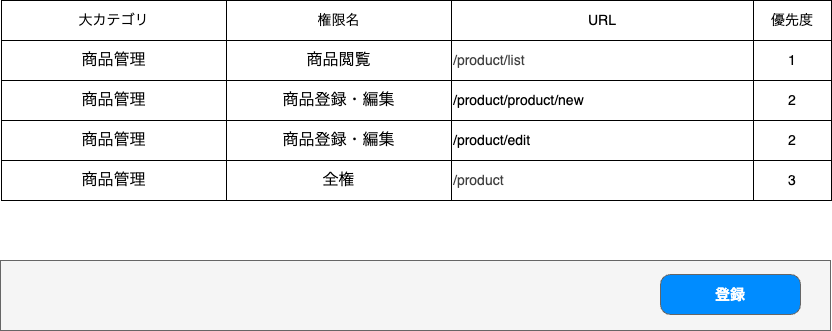

The diagram above was exported from draw.io. Its source (the exported page's mxGraphModel, read from the mxfile embedded in the PNG):
<mxGraphModel dx="618" dy="528" grid="1" gridSize="10" guides="0" tooltips="1" connect="0" arrows="0" fold="1" page="1" pageScale="1" pageWidth="827" pageHeight="1169" background="#FFFFFF" math="0" shadow="0">
  <root>
    <mxCell id="0" />
    <mxCell id="1" parent="0" />
    <mxCell id="727" value="" style="rounded=0;whiteSpace=wrap;html=1;fillColor=#f5f5f5;fontColor=#333333;strokeColor=#666666;" parent="1" vertex="1">
      <mxGeometry y="360" width="830" height="70" as="geometry" />
    </mxCell>
    <mxCell id="561" value="" style="shape=table;startSize=0;container=1;collapsible=0;childLayout=tableLayout;fontSize=16;" parent="1" vertex="1">
      <mxGeometry x="1" y="100" width="830" height="200" as="geometry" />
    </mxCell>
    <mxCell id="562" value="" style="shape=tableRow;horizontal=0;startSize=0;swimlaneHead=0;swimlaneBody=0;strokeColor=inherit;top=0;left=0;bottom=0;right=0;collapsible=0;dropTarget=0;fillColor=none;points=[[0,0.5],[1,0.5]];portConstraint=eastwest;fontSize=16;" parent="561" vertex="1">
      <mxGeometry width="830" height="40" as="geometry" />
    </mxCell>
    <mxCell id="736" value="&lt;span style=&quot;font-size: 14px;&quot;&gt;大カテゴリ&lt;/span&gt;" style="shape=partialRectangle;html=1;whiteSpace=wrap;connectable=0;strokeColor=inherit;overflow=hidden;fillColor=none;top=0;left=0;bottom=0;right=0;pointerEvents=1;fontSize=16;" parent="562" vertex="1">
      <mxGeometry width="225" height="40" as="geometry">
        <mxRectangle width="225" height="40" as="alternateBounds" />
      </mxGeometry>
    </mxCell>
    <mxCell id="564" value="&lt;span style=&quot;font-size: 14px;&quot;&gt;権限名&lt;/span&gt;" style="shape=partialRectangle;html=1;whiteSpace=wrap;connectable=0;strokeColor=inherit;overflow=hidden;fillColor=none;top=0;left=0;bottom=0;right=0;pointerEvents=1;fontSize=16;" parent="562" vertex="1">
      <mxGeometry x="225" width="225" height="40" as="geometry">
        <mxRectangle width="225" height="40" as="alternateBounds" />
      </mxGeometry>
    </mxCell>
    <mxCell id="632" value="&lt;span style=&quot;font-size: 14px;&quot;&gt;URL&lt;/span&gt;" style="shape=partialRectangle;html=1;whiteSpace=wrap;connectable=0;strokeColor=inherit;overflow=hidden;fillColor=none;top=0;left=0;bottom=0;right=0;pointerEvents=1;fontSize=16;" parent="562" vertex="1">
      <mxGeometry x="450" width="302" height="40" as="geometry">
        <mxRectangle width="302" height="40" as="alternateBounds" />
      </mxGeometry>
    </mxCell>
    <mxCell id="628" value="&lt;span style=&quot;font-size: 14px;&quot;&gt;優先度&lt;/span&gt;" style="shape=partialRectangle;html=1;whiteSpace=wrap;connectable=0;strokeColor=inherit;overflow=hidden;fillColor=none;top=0;left=0;bottom=0;right=0;pointerEvents=1;fontSize=16;" parent="562" vertex="1">
      <mxGeometry x="752" width="78" height="40" as="geometry">
        <mxRectangle width="78" height="40" as="alternateBounds" />
      </mxGeometry>
    </mxCell>
    <mxCell id="566" value="" style="shape=tableRow;horizontal=0;startSize=0;swimlaneHead=0;swimlaneBody=0;strokeColor=inherit;top=0;left=0;bottom=0;right=0;collapsible=0;dropTarget=0;fillColor=none;points=[[0,0.5],[1,0.5]];portConstraint=eastwest;fontSize=16;" parent="561" vertex="1">
      <mxGeometry y="40" width="830" height="40" as="geometry" />
    </mxCell>
    <mxCell id="737" value="&lt;span style=&quot;color: rgb(0, 0, 0);&quot;&gt;商品管理&lt;/span&gt;" style="shape=partialRectangle;html=1;whiteSpace=wrap;connectable=0;strokeColor=inherit;overflow=hidden;fillColor=none;top=0;left=0;bottom=0;right=0;pointerEvents=1;fontSize=16;" parent="566" vertex="1">
      <mxGeometry width="225" height="40" as="geometry">
        <mxRectangle width="225" height="40" as="alternateBounds" />
      </mxGeometry>
    </mxCell>
    <mxCell id="568" value="商品閲覧" style="shape=partialRectangle;html=1;whiteSpace=wrap;connectable=0;strokeColor=inherit;overflow=hidden;fillColor=none;top=0;left=0;bottom=0;right=0;pointerEvents=1;fontSize=16;" parent="566" vertex="1">
      <mxGeometry x="225" width="225" height="40" as="geometry">
        <mxRectangle width="225" height="40" as="alternateBounds" />
      </mxGeometry>
    </mxCell>
    <mxCell id="633" value="&lt;span style=&quot;color: rgb(63, 63, 63); font-size: 14px;&quot;&gt;/product/list&lt;/span&gt;" style="shape=partialRectangle;html=1;whiteSpace=wrap;connectable=0;strokeColor=inherit;overflow=hidden;fillColor=none;top=0;left=0;bottom=0;right=0;pointerEvents=1;fontSize=16;align=left;" parent="566" vertex="1">
      <mxGeometry x="450" width="302" height="40" as="geometry">
        <mxRectangle width="302" height="40" as="alternateBounds" />
      </mxGeometry>
    </mxCell>
    <mxCell id="629" value="&lt;span style=&quot;font-size: 14px;&quot;&gt;1&lt;/span&gt;" style="shape=partialRectangle;html=1;whiteSpace=wrap;connectable=0;strokeColor=inherit;overflow=hidden;fillColor=none;top=0;left=0;bottom=0;right=0;pointerEvents=1;fontSize=16;" parent="566" vertex="1">
      <mxGeometry x="752" width="78" height="40" as="geometry">
        <mxRectangle width="78" height="40" as="alternateBounds" />
      </mxGeometry>
    </mxCell>
    <mxCell id="592" style="shape=tableRow;horizontal=0;startSize=0;swimlaneHead=0;swimlaneBody=0;strokeColor=inherit;top=0;left=0;bottom=0;right=0;collapsible=0;dropTarget=0;fillColor=none;points=[[0,0.5],[1,0.5]];portConstraint=eastwest;fontSize=16;" parent="561" vertex="1">
      <mxGeometry y="80" width="830" height="40" as="geometry" />
    </mxCell>
    <mxCell id="738" value="&lt;span style=&quot;color: rgb(0, 0, 0);&quot;&gt;商品管理&lt;/span&gt;" style="shape=partialRectangle;html=1;whiteSpace=wrap;connectable=0;strokeColor=inherit;overflow=hidden;fillColor=none;top=0;left=0;bottom=0;right=0;pointerEvents=1;fontSize=16;" parent="592" vertex="1">
      <mxGeometry width="225" height="40" as="geometry">
        <mxRectangle width="225" height="40" as="alternateBounds" />
      </mxGeometry>
    </mxCell>
    <mxCell id="594" value="&lt;span style=&quot;color: rgb(0, 0, 0);&quot;&gt;商品登録・編集&lt;/span&gt;" style="shape=partialRectangle;html=1;whiteSpace=wrap;connectable=0;strokeColor=inherit;overflow=hidden;fillColor=none;top=0;left=0;bottom=0;right=0;pointerEvents=1;fontSize=16;" parent="592" vertex="1">
      <mxGeometry x="225" width="225" height="40" as="geometry">
        <mxRectangle width="225" height="40" as="alternateBounds" />
      </mxGeometry>
    </mxCell>
    <mxCell id="634" value="&lt;span style=&quot;font-size: 14px;&quot;&gt;/product/product/new&lt;/span&gt;" style="shape=partialRectangle;html=1;whiteSpace=wrap;connectable=0;strokeColor=inherit;overflow=hidden;fillColor=none;top=0;left=0;bottom=0;right=0;pointerEvents=1;fontSize=16;align=left;" parent="592" vertex="1">
      <mxGeometry x="450" width="302" height="40" as="geometry">
        <mxRectangle width="302" height="40" as="alternateBounds" />
      </mxGeometry>
    </mxCell>
    <mxCell id="630" value="&lt;span style=&quot;font-size: 14px;&quot;&gt;2&lt;/span&gt;" style="shape=partialRectangle;html=1;whiteSpace=wrap;connectable=0;strokeColor=inherit;overflow=hidden;fillColor=none;top=0;left=0;bottom=0;right=0;pointerEvents=1;fontSize=16;" parent="592" vertex="1">
      <mxGeometry x="752" width="78" height="40" as="geometry">
        <mxRectangle width="78" height="40" as="alternateBounds" />
      </mxGeometry>
    </mxCell>
    <mxCell id="601" style="shape=tableRow;horizontal=0;startSize=0;swimlaneHead=0;swimlaneBody=0;strokeColor=inherit;top=0;left=0;bottom=0;right=0;collapsible=0;dropTarget=0;fillColor=none;points=[[0,0.5],[1,0.5]];portConstraint=eastwest;fontSize=16;" parent="561" vertex="1">
      <mxGeometry y="120" width="830" height="40" as="geometry" />
    </mxCell>
    <mxCell id="739" value="&lt;span style=&quot;color: rgb(0, 0, 0);&quot;&gt;商品管理&lt;/span&gt;" style="shape=partialRectangle;html=1;whiteSpace=wrap;connectable=0;strokeColor=inherit;overflow=hidden;fillColor=none;top=0;left=0;bottom=0;right=0;pointerEvents=1;fontSize=16;" parent="601" vertex="1">
      <mxGeometry width="225" height="40" as="geometry">
        <mxRectangle width="225" height="40" as="alternateBounds" />
      </mxGeometry>
    </mxCell>
    <mxCell id="603" value="&lt;span style=&quot;color: rgb(0, 0, 0);&quot;&gt;商品登録・編集&lt;/span&gt;" style="shape=partialRectangle;html=1;whiteSpace=wrap;connectable=0;strokeColor=inherit;overflow=hidden;fillColor=none;top=0;left=0;bottom=0;right=0;pointerEvents=1;fontSize=16;" parent="601" vertex="1">
      <mxGeometry x="225" width="225" height="40" as="geometry">
        <mxRectangle width="225" height="40" as="alternateBounds" />
      </mxGeometry>
    </mxCell>
    <mxCell id="635" value="&lt;span style=&quot;font-size: 14px;&quot;&gt;/product/edit&lt;/span&gt;" style="shape=partialRectangle;html=1;whiteSpace=wrap;connectable=0;strokeColor=inherit;overflow=hidden;fillColor=none;top=0;left=0;bottom=0;right=0;pointerEvents=1;fontSize=16;align=left;" parent="601" vertex="1">
      <mxGeometry x="450" width="302" height="40" as="geometry">
        <mxRectangle width="302" height="40" as="alternateBounds" />
      </mxGeometry>
    </mxCell>
    <mxCell id="631" value="&lt;span style=&quot;font-size: 14px;&quot;&gt;2&lt;/span&gt;" style="shape=partialRectangle;html=1;whiteSpace=wrap;connectable=0;strokeColor=inherit;overflow=hidden;fillColor=none;top=0;left=0;bottom=0;right=0;pointerEvents=1;fontSize=16;" parent="601" vertex="1">
      <mxGeometry x="752" width="78" height="40" as="geometry">
        <mxRectangle width="78" height="40" as="alternateBounds" />
      </mxGeometry>
    </mxCell>
    <mxCell id="740" style="shape=tableRow;horizontal=0;startSize=0;swimlaneHead=0;swimlaneBody=0;strokeColor=inherit;top=0;left=0;bottom=0;right=0;collapsible=0;dropTarget=0;fillColor=none;points=[[0,0.5],[1,0.5]];portConstraint=eastwest;fontSize=16;" vertex="1" parent="561">
      <mxGeometry y="160" width="830" height="40" as="geometry" />
    </mxCell>
    <mxCell id="741" value="商品管理" style="shape=partialRectangle;html=1;whiteSpace=wrap;connectable=0;strokeColor=inherit;overflow=hidden;fillColor=none;top=0;left=0;bottom=0;right=0;pointerEvents=1;fontSize=16;" vertex="1" parent="740">
      <mxGeometry width="225" height="40" as="geometry">
        <mxRectangle width="225" height="40" as="alternateBounds" />
      </mxGeometry>
    </mxCell>
    <mxCell id="742" value="全権" style="shape=partialRectangle;html=1;whiteSpace=wrap;connectable=0;strokeColor=inherit;overflow=hidden;fillColor=none;top=0;left=0;bottom=0;right=0;pointerEvents=1;fontSize=16;" vertex="1" parent="740">
      <mxGeometry x="225" width="225" height="40" as="geometry">
        <mxRectangle width="225" height="40" as="alternateBounds" />
      </mxGeometry>
    </mxCell>
    <mxCell id="743" value="&lt;span style=&quot;color: rgb(63, 63, 63); font-size: 14px;&quot;&gt;/product&lt;/span&gt;" style="shape=partialRectangle;html=1;whiteSpace=wrap;connectable=0;strokeColor=inherit;overflow=hidden;fillColor=none;top=0;left=0;bottom=0;right=0;pointerEvents=1;fontSize=16;align=left;" vertex="1" parent="740">
      <mxGeometry x="450" width="302" height="40" as="geometry">
        <mxRectangle width="302" height="40" as="alternateBounds" />
      </mxGeometry>
    </mxCell>
    <mxCell id="744" value="&lt;span style=&quot;font-size: 14px;&quot;&gt;3&lt;/span&gt;" style="shape=partialRectangle;html=1;whiteSpace=wrap;connectable=0;strokeColor=inherit;overflow=hidden;fillColor=none;top=0;left=0;bottom=0;right=0;pointerEvents=1;fontSize=16;" vertex="1" parent="740">
      <mxGeometry x="752" width="78" height="40" as="geometry">
        <mxRectangle width="78" height="40" as="alternateBounds" />
      </mxGeometry>
    </mxCell>
    <mxCell id="735" value="&lt;font style=&quot;color: rgb(255, 255, 255); font-size: 15px;&quot;&gt;登録&lt;/font&gt;" style="strokeWidth=1;shadow=0;dashed=0;align=center;html=1;shape=mxgraph.mockup.buttons.button;strokeColor=#666666;fontColor=#ffffff;mainText=;buttonStyle=round;fontSize=17;fontStyle=1;fillColor=#008cff;whiteSpace=wrap;" parent="1" vertex="1">
      <mxGeometry x="660" y="374" width="140" height="40" as="geometry" />
    </mxCell>
  </root>
</mxGraphModel>